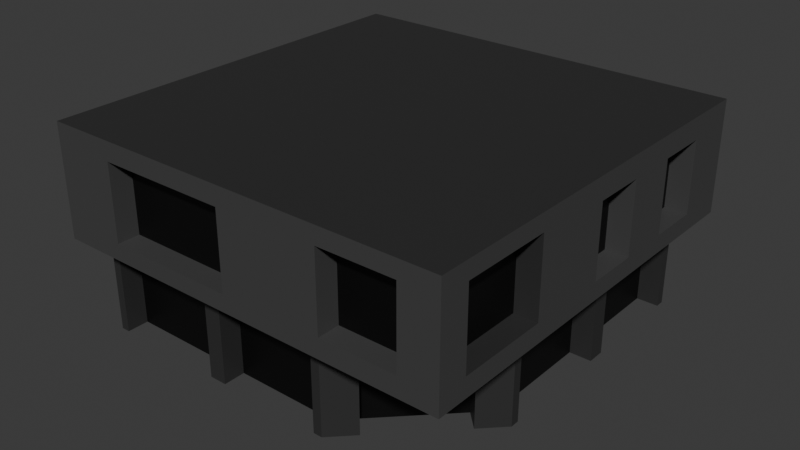 # Source: Edificio-1.blend  (saved by Blender 4.5.87; exported with 4.5.12 LTS)
import bpy
from mathutils import Matrix  # noqa: F401  (used for matrix-valued properties, if any)

bpy.ops.wm.read_factory_settings(use_empty=True)
scene = bpy.context.scene
scene.name = 'Scene'

# ---- collections
col_collection = bpy.data.collections.new('Collection'); scene.collection.children.link(col_collection)

# ---- materials (node trees are filled in below, after node groups)
mat_base = bpy.data.materials.new('BASE')
mat_superior = bpy.data.materials.new('Superior')
mat_ventanas_puerta = bpy.data.materials.new('Ventanas/Puerta')

# ---- material node trees
mat_base.use_nodes = True; mat_base.node_tree.nodes.clear()
_N = mat_base.node_tree.nodes; _L = mat_base.node_tree.links
n0 = _N.new('ShaderNodeBsdfPrincipled'); n0.name = 'Principled BSDF'; n0.location = (-200, 100)
n0.inputs[0].default_value = (0.03003, 0.03003, 0.03003, 1.0)
n1 = _N.new('ShaderNodeOutputMaterial'); n1.name = 'Material Output'; n1.location = (200, 100)
_L.new(n0.outputs[0], n1.inputs[0])
n1.is_active_output = True
mat_superior.use_nodes = True; mat_superior.node_tree.nodes.clear()
_N = mat_superior.node_tree.nodes; _L = mat_superior.node_tree.links
n0 = _N.new('ShaderNodeBsdfPrincipled'); n0.name = 'Principled BSDF'; n0.location = (-200, 100)
n0.inputs[0].default_value = (0.05744, 0.05744, 0.05744, 1.0)
n1 = _N.new('ShaderNodeOutputMaterial'); n1.name = 'Material Output'; n1.location = (200, 100)
_L.new(n0.outputs[0], n1.inputs[0])
n1.is_active_output = True
mat_ventanas_puerta.use_nodes = True; mat_ventanas_puerta.node_tree.nodes.clear()
_N = mat_ventanas_puerta.node_tree.nodes; _L = mat_ventanas_puerta.node_tree.links
n0 = _N.new('ShaderNodeBsdfPrincipled'); n0.name = 'Principled BSDF'; n0.location = (-200, 100)
n0.inputs[0].default_value = (0.0, 0.0, 0.0, 1.0)
n1 = _N.new('ShaderNodeOutputMaterial'); n1.name = 'Material Output'; n1.location = (200, 100)
_L.new(n0.outputs[0], n1.inputs[0])
n1.is_active_output = True

# ---- world
world_world = bpy.data.worlds.new('World'); scene.world = world_world
world_world.use_nodes = True; world_world.node_tree.nodes.clear()
_N = world_world.node_tree.nodes; _L = world_world.node_tree.links
n0 = _N.new('ShaderNodeOutputWorld'); n0.name = 'World Output'; n0.location = (200, 100)
n1 = _N.new('ShaderNodeBackground'); n1.name = 'Background'; n1.location = (-200, 100)
n1.inputs[0].default_value = (0.05088, 0.05088, 0.05088, 1.0)
_L.new(n1.outputs[0], n0.inputs[0])
n0.is_active_output = True
world_world.color = (0.05088, 0.05088, 0.05088)
world_world.sun_shadow_jitter_overblur = 0.0

# ---- meshes
me_plane = bpy.data.meshes.new('Plane')
me_plane.from_pydata([(-1.0, -1.0, 0.0), (1.0, -0.4, 0.6), (-1.0, 1.0, 0.0), (1.0, 1.0, 0.0), (0.4, -1.0, 0.0), (1.0, -0.4, 0.6), (0.4, -1.0, 0.6), (1.0, -0.4, 0.0), (1.0, 1.0, 0.6), (-1.0, -1.0, 0.6), (0.4, -1.0, 0.6), (1.0, -0.3517, 0.0), (1.0, 0.3724, 0.48), (1.0, -0.3517, 0.48), (0.52, -0.88, 0.0), (-0.3241, -0.88, 0.48), (-0.3241, -0.88, 0.0), (1.0, 0.2759, 0.0), (1.0, 0.3724, 0.0), (-0.9517, -1.0, 0.0), (1.0, 0.9517, 0.0), (1.0, 0.9517, 0.48), (1.0, 0.2759, 0.48), (0.88, -0.52, 0.0), (0.88, -0.52, 0.48), (0.52, -0.88, 0.48), (-0.9517, -0.88, 0.0), (-0.2276, -1.0, 0.48), (-0.9517, -1.0, 0.48), (0.3517, -0.88, 0.0), (-0.2276, -0.88, 0.48), (0.88, -0.3517, 0.48), (0.88, 0.2759, 0.0), (0.88, 0.9517, 0.0), (0.88, 0.3724, 0.48), (-0.9517, -0.88, 0.48), (-0.3241, -1.0, 0.0), (-0.2276, -1.0, 0.0), (0.88, 0.9517, 0.48), (0.88, 0.3724, 0.0), (0.88, -0.3517, 0.0), (0.88, 0.2759, 0.48), (-0.2276, -0.88, 0.0), (0.3517, -0.88, 0.48), (-0.3241, -1.0, 0.48), (0.3517, -1.0, 0.48), (0.3517, -1.0, 0.0), (0.4351, -0.7951, 0.48), (0.7951, -0.4351, 0.48), (0.4351, -0.7951, 0.0), (0.7951, -0.4351, 0.0), (1.2, -0.4, 0.6), (1.2, 1.0, 0.6), (-1.0, -1.2, 0.6), (0.4, -1.2, 0.6), (1.2, -1.2, 0.6), (1.2, 1.0, 1.2), (-1.0, -1.2, 1.2), (1.2, -1.2, 1.2), (-1.0, -1.0, 1.2), (-1.0, -1.2, 1.2), (1.0, 1.0, 1.2), (1.2, 1.0, 1.2), (-1.0, -1.0, 1.2), (-1.0, 1.0, 1.2), (-1.0, 1.0, 1.2), (1.0, 1.0, 1.2), (-1.0, -1.2, 1.2), (0.4, -1.2, 1.2), (-0.65, -1.2, 0.6), (0.05, -1.2, 0.6), (-0.65, -1.08, 1.098), (1.2, -0.4, 0.6), (-0.65, -1.2, 0.69), (0.05, -1.08, 0.69), (0.05, -1.2, 0.69), (-0.65, -1.2, 1.098), (-0.65, -1.08, 0.69), (0.05, -1.2, 1.098), (0.05, -1.08, 1.098), (1.2, 1.0, 0.6), (1.2, -0.4, 1.2), (1.2, 1.0, 1.2), (1.2, -0.12, 0.6), (1.2, 0.16, 0.6), (1.2, 0.44, 0.6), (1.2, 0.72, 0.6), (1.2, -0.12, 0.6), (1.2, 0.16, 0.6), (1.2, 0.44, 0.6), (1.2, 0.72, 0.6), (1.2, -0.12, 1.08), (1.2, 0.16, 1.08), (1.2, 0.44, 1.08), (1.2, 0.72, 1.08), (1.2, -0.12, 0.696), (1.2, 0.16, 0.696), (1.2, 0.44, 0.696), (1.2, 0.72, 0.696), (1.08, -0.12, 0.696), (1.08, -0.12, 1.08), (1.08, 0.16, 0.696), (1.08, 0.16, 1.08), (1.08, 0.44, 0.696), (1.08, 0.44, 1.08), (1.08, 0.72, 0.696), (1.08, 0.72, 1.08), (0.4, -1.2, 1.2), (1.2, -1.2, 1.2), (1.2, -0.4, 1.2), (1.2, -1.2, 1.2), (1.2, -1.2, 1.11), (0.6, -1.2, 1.11), (1.0, -1.2, 1.11), (1.2, -1.2, 0.702), (0.6, -1.2, 0.702), (1.0, -1.2, 0.702), (1.2, -0.56, 0.6), (1.2, -1.04, 0.6), (1.2, -1.04, 1.11), (1.2, -0.56, 1.11), (1.2, -1.04, 0.702), (1.2, -0.56, 0.702), (1.08, -1.04, 0.702), (1.08, -1.04, 1.11), (1.08, -0.56, 0.702), (1.08, -0.56, 1.11), (0.6, -1.08, 0.702), (0.6, -1.08, 1.11), (1.0, -1.08, 0.702), (1.0, -1.08, 1.11)], [], [(29, 43, 30, 42), (36, 44, 15, 16), (34, 39, 33, 38), (22, 13, 31, 41), (28, 19, 26, 35), (46, 45, 43, 29), (21, 12, 34, 38), (0, 63, 64, 2), (12, 18, 39, 34), (27, 37, 42, 30), (6, 4, 14, 25, 24, 23, 7, 1), (2, 65, 66, 3), (37, 27, 45, 46, 4, 10, 9, 0, 19, 28, 44, 36), (25, 14, 49, 47), (45, 27, 30, 43), (22, 17, 18, 12, 21, 20, 3, 8, 5, 7, 11, 13), (17, 22, 41, 32), (13, 11, 40, 31), (20, 21, 38, 33), (44, 28, 35, 15), (16, 15, 35, 26), (40, 32, 41, 31), (48, 47, 49, 50), (24, 25, 47, 48), (23, 24, 48, 50), (75, 78, 79, 74), (9, 53, 60, 59), (52, 8, 61, 62), (58, 56, 57), (63, 65, 66, 64), (61, 66, 64, 59, 60, 62), (69, 70, 75, 73), (76, 73, 77, 71), (77, 74, 79, 71), (78, 76, 71, 79), (86, 52, 80, 90), (73, 75, 74, 77), (68, 67, 53, 69, 73, 76, 78, 75, 70, 54), (51, 83, 87, 72), (83, 84, 88, 87), (84, 85, 89, 88), (85, 86, 90, 89), (9, 10, 5, 8, 52, 86, 85, 84, 83, 51, 117, 118, 55, 54, 70, 69, 53), (98, 94, 106, 105), (97, 98, 105, 103), (93, 94, 98, 97, 89, 90, 80, 82, 81, 72, 87, 95, 91, 92), (88, 89, 97, 93, 92, 96, 95, 87), (103, 105, 106, 104), (99, 101, 102, 100), (96, 92, 102, 101), (92, 91, 100, 102), (95, 96, 101, 99), (94, 93, 104, 106), (93, 97, 103, 104), (91, 95, 99, 100), (109, 110, 55, 118, 121, 119, 120, 122, 117, 51), (116, 114, 111, 113), (120, 119, 124, 126), (117, 122, 121, 118), (113, 112, 128, 130), (123, 125, 126, 124), (119, 121, 123, 124), (121, 122, 125, 123), (122, 120, 126, 125), (127, 129, 130, 128), (112, 115, 127, 128), (115, 116, 129, 127), (116, 113, 130, 129), (115, 112, 113, 111, 108, 107, 54, 55, 114, 116)])
me_plane.polygons.foreach_set('material_index', [2, 0, 2, 0, 0, 0, 0, 0, 0, 0, 0, 0, 0, 0, 0, 0, 0, 0, 0, 0, 2, 2, 2, 0, 0, 1, 1, 1, 0, 0, 0, 1, 1, 2, 1, 0, 1, 1, 0, 0, 0, 0, 0, 1, 1, 1, 1, 2, 2, 1, 1, 1, 1, 1, 1, 1, 1, 0, 1, 1, 2, 0, 0, 0, 2, 1, 1, 1, 1])
_uv = me_plane.uv_layers.new(name='UVMap')
_uv.uv.foreach_set('vector', [0.6759, 0.0, 0.6759, 0.0, 0.3862, 0.0, 0.3862, 0.0, 0.3379, 0.0, 0.3379, 0.0, 0.3379, 0.0, 0.3379, 0.0, 1.0, 0.6862, 1.0, 0.6862, 1.0, 0.9759, 1.0, 0.9759, 1.0, 0.6379, 1.0, 0.3241, 1.0, 0.3241, 1.0, 0.6379, 0.02414, 0.0, 0.02414, 0.0, 0.02414, 0.0, 0.02414, 0.0, 0.6759, 0.0, 0.6759, 0.0, 0.6759, 0.0, 0.6759, 0.0, 1.0, 0.9759, 1.0, 0.6862, 1.0, 0.6862, 1.0, 0.9759, 0.0, 0.0, 0.0, 0.0, 0.0, 1.0, 0.0, 1.0, 1.0, 0.6862, 1.0, 0.6862, 1.0, 0.6862, 1.0, 0.6862, 0.3862, 0.0, 0.3862, 0.0, 0.3862, 0.0, 0.3862, 0.0, 0.7, 0.0, 0.7, 0.0, 0.76, 0.06, 0.76, 0.06, 0.94, 0.24, 0.94, 0.24, 1.0, 0.3, 1.0, 0.3, 0.0, 1.0, 0.0, 1.0, 1.0, 1.0, 1.0, 1.0, 0.3862, 0.0, 0.3862, 0.0, 0.6759, 0.0, 0.6759, 0.0, 0.7, 0.0, 0.7, 0.0, 0.0, 0.0, 0.0, 0.0, 0.02414, 0.0, 0.02414, 0.0, 0.3379, 0.0, 0.3379, 0.0, 0.76, 0.06, 0.76, 0.06, 0.76, 0.06, 0.76, 0.06, 0.6759, 0.0, 0.3862, 0.0, 0.3862, 0.0, 0.6759, 0.0, 1.0, 0.6379, 1.0, 0.6379, 1.0, 0.6862, 1.0, 0.6862, 1.0, 0.9759, 1.0, 0.9759, 1.0, 1.0, 1.0, 1.0, 1.0, 0.3, 1.0, 0.3, 1.0, 0.3241, 1.0, 0.3241, 1.0, 0.6379, 1.0, 0.6379, 1.0, 0.6379, 1.0, 0.6379, 1.0, 0.3241, 1.0, 0.3241, 1.0, 0.3241, 1.0, 0.3241, 1.0, 0.9759, 1.0, 0.9759, 1.0, 0.9759, 1.0, 0.9759, 0.3379, 0.0, 0.02414, 0.0, 0.02414, 0.0, 0.3379, 0.0, 0.3379, 0.0, 0.3379, 0.0, 0.02414, 0.0, 0.02414, 0.0, 1.0, 0.3241, 1.0, 0.6379, 1.0, 0.6379, 1.0, 0.3241, 0.94, 0.24, 0.76, 0.06, 0.76, 0.06, 0.94, 0.24, 0.94, 0.24, 0.76, 0.06, 0.76, 0.06, 0.94, 0.24, 0.94, 0.24, 0.94, 0.24, 0.94, 0.24, 0.94, 0.24, 0.525, 0.0, 0.525, 0.0, 0.525, 0.0, 0.525, 0.0, 0.0, 0.0, 0.0, 0.0, 0.0, 0.0, 0.0, 0.0, 1.0, 1.0, 1.0, 1.0, 1.0, 1.0, 1.0, 1.0, 0.7, 0.0, 1.0, 1.0, 0.0, 0.0, 0.0, 0.0, 0.0, 1.0, 1.0, 1.0, 0.0, 1.0, 1.0, 1.0, 1.0, 1.0, 0.0, 1.0, 0.0, 0.0, 0.0, 0.0, 1.0, 1.0, 0.175, 0.0, 0.525, 0.0, 0.525, 0.0, 0.175, 0.0, 0.175, 0.0, 0.175, 0.0, 0.175, 0.0, 0.175, 0.0, 0.175, 0.0, 0.525, 0.0, 0.525, 0.0, 0.175, 0.0, 0.525, 0.0, 0.175, 0.0, 0.175, 0.0, 0.525, 0.0, 1.0, 0.86, 1.0, 1.0, 1.0, 1.0, 1.0, 0.86, 0.175, 0.0, 0.525, 0.0, 0.525, 0.0, 0.175, 0.0, 0.7, 0.0, 0.0, 0.0, 0.0, 0.0, 0.175, 0.0, 0.175, 0.0, 0.175, 0.0, 0.525, 0.0, 0.525, 0.0, 0.525, 0.0, 0.7, 0.0, 1.0, 0.3, 1.0, 0.44, 1.0, 0.44, 1.0, 0.3, 1.0, 0.44, 1.0, 0.58, 1.0, 0.58, 1.0, 0.44, 1.0, 0.58, 1.0, 0.72, 1.0, 0.72, 1.0, 0.58, 1.0, 0.72, 1.0, 0.86, 1.0, 0.86, 1.0, 0.72, 0.0, 0.0, 0.7, 0.0, 1.0, 0.3, 1.0, 1.0, 1.0, 1.0, 1.0, 0.86, 1.0, 0.72, 1.0, 0.58, 1.0, 0.44, 1.0, 0.3, 0.94, 0.24, 0.76, 0.06, 0.7, 0.0, 0.7, 0.0, 0.525, 0.0, 0.175, 0.0, 0.0, 0.0, 1.0, 0.86, 1.0, 0.86, 1.0, 0.86, 1.0, 0.86, 1.0, 0.72, 1.0, 0.86, 1.0, 0.86, 1.0, 0.72, 1.0, 0.72, 1.0, 0.86, 1.0, 0.86, 1.0, 0.72, 1.0, 0.72, 1.0, 0.86, 1.0, 1.0, 1.0, 1.0, 1.0, 0.3, 1.0, 0.3, 1.0, 0.44, 1.0, 0.44, 1.0, 0.44, 1.0, 0.58, 1.0, 0.58, 1.0, 0.72, 1.0, 0.72, 1.0, 0.72, 1.0, 0.58, 1.0, 0.58, 1.0, 0.44, 1.0, 0.44, 1.0, 0.72, 1.0, 0.86, 1.0, 0.86, 1.0, 0.72, 1.0, 0.44, 1.0, 0.58, 1.0, 0.58, 1.0, 0.44, 1.0, 0.58, 1.0, 0.58, 1.0, 0.58, 1.0, 0.58, 1.0, 0.58, 1.0, 0.44, 1.0, 0.44, 1.0, 0.58, 1.0, 0.44, 1.0, 0.58, 1.0, 0.58, 1.0, 0.44, 1.0, 0.86, 1.0, 0.72, 1.0, 0.72, 1.0, 0.86, 1.0, 0.72, 1.0, 0.72, 1.0, 0.72, 1.0, 0.72, 1.0, 0.44, 1.0, 0.44, 1.0, 0.44, 1.0, 0.44, 1.0, 0.3, 0.7, 0.0, 0.7, 0.0, 0.76, 0.06, 0.76, 0.06, 0.76, 0.06, 0.94, 0.24, 0.94, 0.24, 0.94, 0.24, 1.0, 0.3, 0.7, 0.0, 0.7, 0.0, 0.7, 0.0, 0.7, 0.0, 0.94, 0.24, 0.76, 0.06, 0.76, 0.06, 0.94, 0.24, 0.94, 0.24, 0.94, 0.24, 0.76, 0.06, 0.76, 0.06, 0.7, 0.0, 0.7, 0.0, 0.7, 0.0, 0.7, 0.0, 0.76, 0.06, 0.94, 0.24, 0.94, 0.24, 0.76, 0.06, 0.76, 0.06, 0.76, 0.06, 0.76, 0.06, 0.76, 0.06, 0.76, 0.06, 0.94, 0.24, 0.94, 0.24, 0.76, 0.06, 0.94, 0.24, 0.94, 0.24, 0.94, 0.24, 0.94, 0.24, 0.7, 0.0, 0.7, 0.0, 0.7, 0.0, 0.7, 0.0, 0.7, 0.0, 0.7, 0.0, 0.7, 0.0, 0.7, 0.0, 0.7, 0.0, 0.7, 0.0, 0.7, 0.0, 0.7, 0.0, 0.7, 0.0, 0.7, 0.0, 0.7, 0.0, 0.7, 0.0, 0.7, 0.0, 0.7, 0.0, 0.7, 0.0, 0.7, 0.0, 0.7, 0.0, 0.7, 0.0, 0.7, 0.0, 0.7, 0.0, 0.7, 0.0, 0.7, 0.0])
me_plane.materials.append(mat_base)
me_plane.materials.append(mat_superior)
me_plane.materials.append(mat_ventanas_puerta)
me_plane.update()

# ---- objects
ob_plane = bpy.data.objects.new('Plane', me_plane)

# ---- transforms, parenting, visibility, modifiers, constraints
ob_plane.location = (0.0, 0.0, 0.0)
ob_plane.scale = (5.0, 5.0, 5.0)

# ---- collection membership
col_collection.objects.link(ob_plane)

# ---- scene / render settings (as saved in the file)
scene.frame_start = 1; scene.frame_end = 250; scene.frame_set(1)
scene.render.engine = 'BLENDER_EEVEE_NEXT'
bpy.context.view_layer.update()

# ---- added for rendering (the .blend has no active camera and no usable light): camera, sun
cam_auto = bpy.data.cameras.new('AutoCamera')
cam_auto.lens = 50.0
cam_auto.sensor_width = 36.0
cam_auto.clip_end = 1000.0
ob_auto_camera = bpy.data.objects.new('AutoCamera', cam_auto)
scene.collection.objects.link(ob_auto_camera)
ob_auto_camera.location = (15.9266, -19.0119, 15.3413)
ob_auto_camera.rotation_euler = (1.09748, -7.21219e-08, 0.694738)
scene.camera = ob_auto_camera
light_auto_sun = bpy.data.lights.new('AutoSun', 'SUN')
light_auto_sun.energy = 3.0
light_auto_sun.angle = 0.0523599
ob_auto_sun = bpy.data.objects.new('AutoSun', light_auto_sun)
scene.collection.objects.link(ob_auto_sun)
ob_auto_sun.rotation_euler = (0.872665, 0.174533, 0.523599)
bpy.context.view_layer.update()
